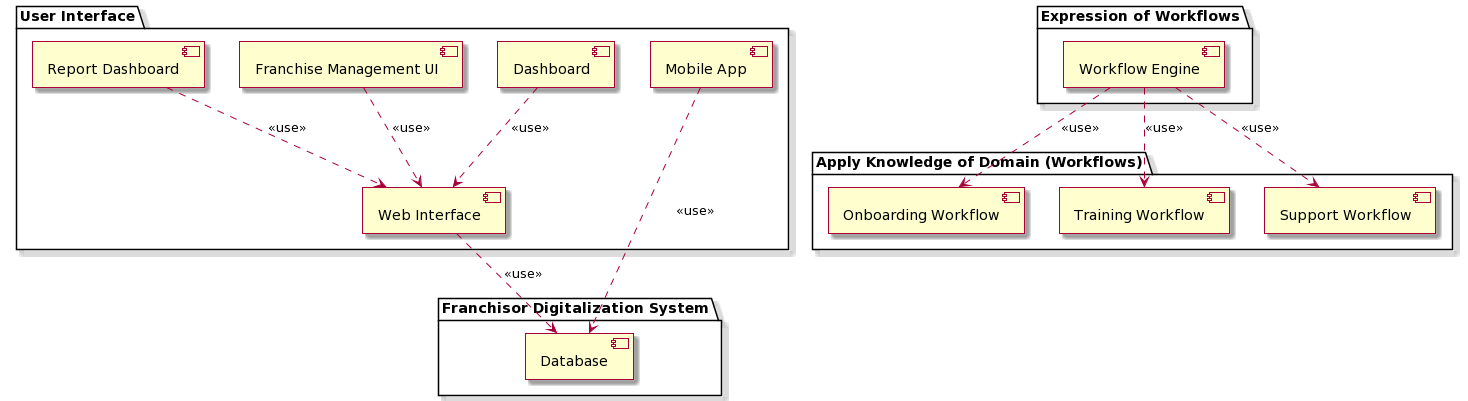

The diagram above was rendered by PlantUML. Its source (embedded in the PNG):
@startuml
skin rose

package "Franchisor Digitalization System" {
    [Database]
}

package "User Interface" {
    [Web Interface]
    [Mobile App]
    [Dashboard]
    [Franchise Management UI]
    [Report Dashboard]
}

package "Expression of Workflows" {
    [Workflow Engine]
}

package "Apply Knowledge of Domain (Workflows)" {
    [Onboarding Workflow]
    [Training Workflow]
    [Support Workflow]
}

[Web Interface] ..> [Database] : <<use>>
[Mobile App] ..> [Database] : <<use>>
[Dashboard] ..> [Web Interface] : <<use>>
[Franchise Management UI] ..> [Web Interface] : <<use>>
[Report Dashboard] ..> [Web Interface] : <<use>>
[Workflow Engine] ..> [Onboarding Workflow] : <<use>>
[Workflow Engine] ..> [Training Workflow] : <<use>>
[Workflow Engine] ..> [Support Workflow] : <<use>>
@enduml